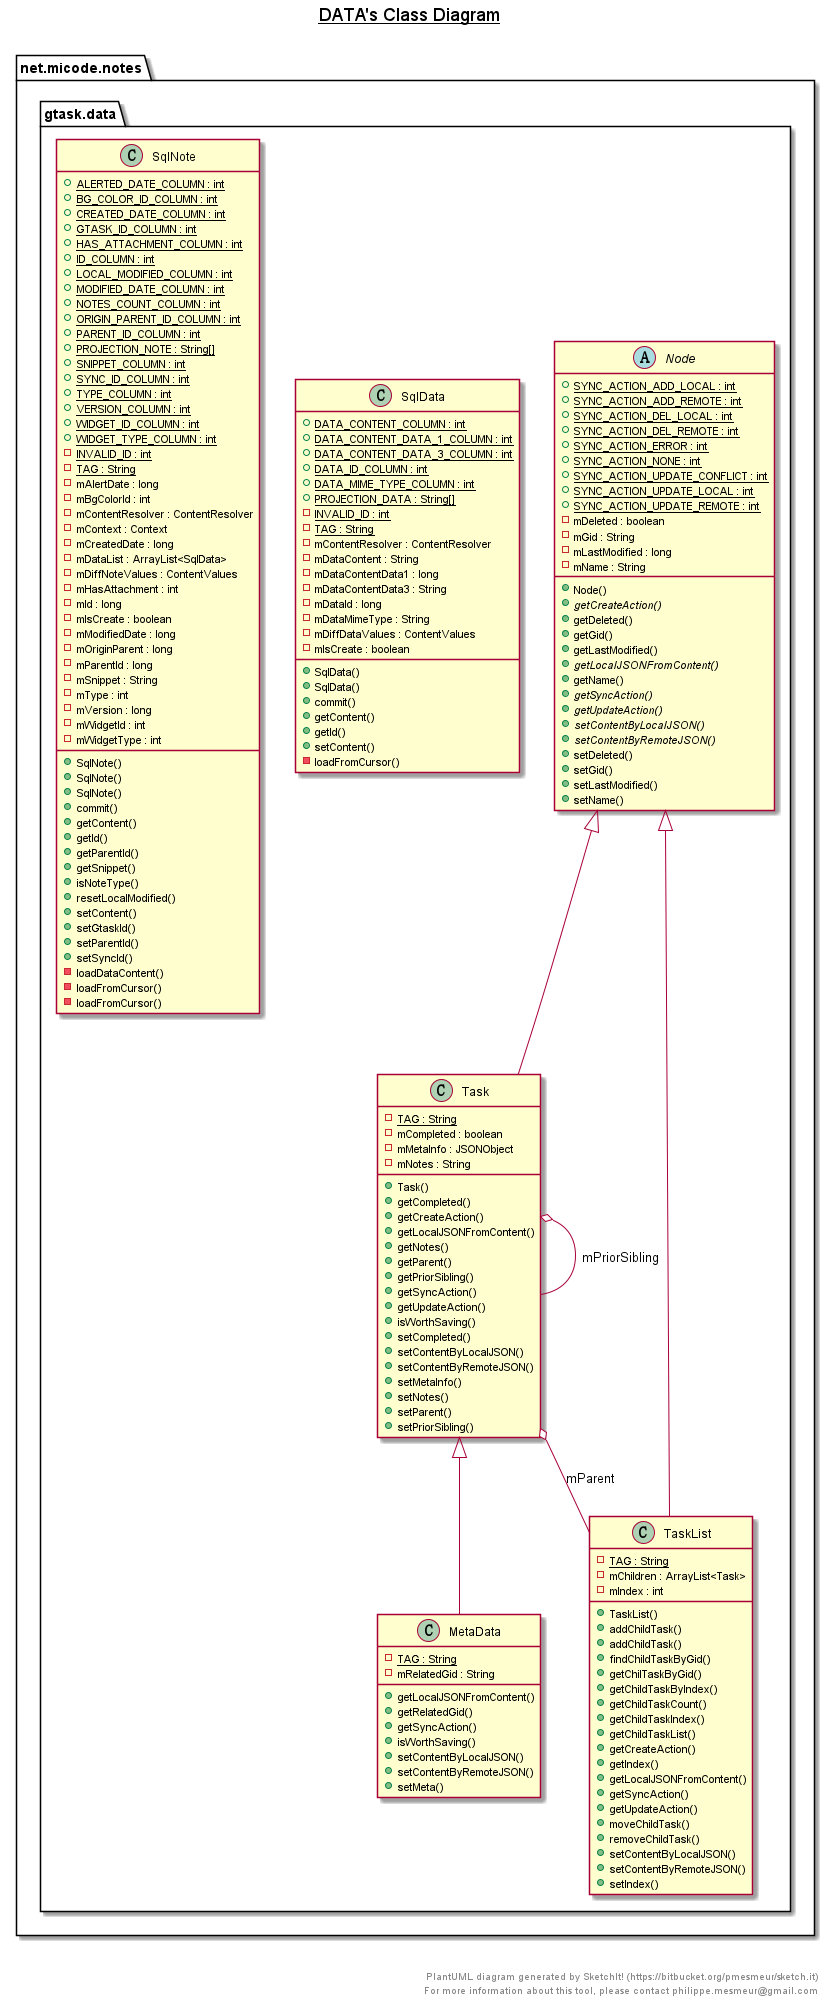

The diagram above was rendered by PlantUML. Its source (embedded in the PNG):
@startuml

title __DATA's Class Diagram__\n

  namespace net.micode.notes {
    namespace gtask.data {
      class net.micode.notes.gtask.data.MetaData {
          {static} - TAG : String
          - mRelatedGid : String
          + getLocalJSONFromContent()
          + getRelatedGid()
          + getSyncAction()
          + isWorthSaving()
          + setContentByLocalJSON()
          + setContentByRemoteJSON()
          + setMeta()
      }
    }
  }
  

  namespace net.micode.notes {
    namespace gtask.data {
      abstract class net.micode.notes.gtask.data.Node {
          {static} + SYNC_ACTION_ADD_LOCAL : int
          {static} + SYNC_ACTION_ADD_REMOTE : int
          {static} + SYNC_ACTION_DEL_LOCAL : int
          {static} + SYNC_ACTION_DEL_REMOTE : int
          {static} + SYNC_ACTION_ERROR : int
          {static} + SYNC_ACTION_NONE : int
          {static} + SYNC_ACTION_UPDATE_CONFLICT : int
          {static} + SYNC_ACTION_UPDATE_LOCAL : int
          {static} + SYNC_ACTION_UPDATE_REMOTE : int
          - mDeleted : boolean
          - mGid : String
          - mLastModified : long
          - mName : String
          + Node()
          {abstract} + getCreateAction()
          + getDeleted()
          + getGid()
          + getLastModified()
          {abstract} + getLocalJSONFromContent()
          + getName()
          {abstract} + getSyncAction()
          {abstract} + getUpdateAction()
          {abstract} + setContentByLocalJSON()
          {abstract} + setContentByRemoteJSON()
          + setDeleted()
          + setGid()
          + setLastModified()
          + setName()
      }
    }
  }
  

  namespace net.micode.notes {
    namespace gtask.data {
      class net.micode.notes.gtask.data.SqlData {
          {static} + DATA_CONTENT_COLUMN : int
          {static} + DATA_CONTENT_DATA_1_COLUMN : int
          {static} + DATA_CONTENT_DATA_3_COLUMN : int
          {static} + DATA_ID_COLUMN : int
          {static} + DATA_MIME_TYPE_COLUMN : int
          {static} + PROJECTION_DATA : String[]
          {static} - INVALID_ID : int
          {static} - TAG : String
          - mContentResolver : ContentResolver
          - mDataContent : String
          - mDataContentData1 : long
          - mDataContentData3 : String
          - mDataId : long
          - mDataMimeType : String
          - mDiffDataValues : ContentValues
          - mIsCreate : boolean
          + SqlData()
          + SqlData()
          + commit()
          + getContent()
          + getId()
          + setContent()
          - loadFromCursor()
      }
    }
  }
  

  namespace net.micode.notes {
    namespace gtask.data {
      class net.micode.notes.gtask.data.SqlNote {
          {static} + ALERTED_DATE_COLUMN : int
          {static} + BG_COLOR_ID_COLUMN : int
          {static} + CREATED_DATE_COLUMN : int
          {static} + GTASK_ID_COLUMN : int
          {static} + HAS_ATTACHMENT_COLUMN : int
          {static} + ID_COLUMN : int
          {static} + LOCAL_MODIFIED_COLUMN : int
          {static} + MODIFIED_DATE_COLUMN : int
          {static} + NOTES_COUNT_COLUMN : int
          {static} + ORIGIN_PARENT_ID_COLUMN : int
          {static} + PARENT_ID_COLUMN : int
          {static} + PROJECTION_NOTE : String[]
          {static} + SNIPPET_COLUMN : int
          {static} + SYNC_ID_COLUMN : int
          {static} + TYPE_COLUMN : int
          {static} + VERSION_COLUMN : int
          {static} + WIDGET_ID_COLUMN : int
          {static} + WIDGET_TYPE_COLUMN : int
          {static} - INVALID_ID : int
          {static} - TAG : String
          - mAlertDate : long
          - mBgColorId : int
          - mContentResolver : ContentResolver
          - mContext : Context
          - mCreatedDate : long
          - mDataList : ArrayList<SqlData>
          - mDiffNoteValues : ContentValues
          - mHasAttachment : int
          - mId : long
          - mIsCreate : boolean
          - mModifiedDate : long
          - mOriginParent : long
          - mParentId : long
          - mSnippet : String
          - mType : int
          - mVersion : long
          - mWidgetId : int
          - mWidgetType : int
          + SqlNote()
          + SqlNote()
          + SqlNote()
          + commit()
          + getContent()
          + getId()
          + getParentId()
          + getSnippet()
          + isNoteType()
          + resetLocalModified()
          + setContent()
          + setGtaskId()
          + setParentId()
          + setSyncId()
          - loadDataContent()
          - loadFromCursor()
          - loadFromCursor()
      }
    }
  }
  

  namespace net.micode.notes {
    namespace gtask.data {
      class net.micode.notes.gtask.data.Task {
          {static} - TAG : String
          - mCompleted : boolean
          - mMetaInfo : JSONObject
          - mNotes : String
          + Task()
          + getCompleted()
          + getCreateAction()
          + getLocalJSONFromContent()
          + getNotes()
          + getParent()
          + getPriorSibling()
          + getSyncAction()
          + getUpdateAction()
          + isWorthSaving()
          + setCompleted()
          + setContentByLocalJSON()
          + setContentByRemoteJSON()
          + setMetaInfo()
          + setNotes()
          + setParent()
          + setPriorSibling()
      }
    }
  }
  

  namespace net.micode.notes {
    namespace gtask.data {
      class net.micode.notes.gtask.data.TaskList {
          {static} - TAG : String
          - mChildren : ArrayList<Task>
          - mIndex : int
          + TaskList()
          + addChildTask()
          + addChildTask()
          + findChildTaskByGid()
          + getChilTaskByGid()
          + getChildTaskByIndex()
          + getChildTaskCount()
          + getChildTaskIndex()
          + getChildTaskList()
          + getCreateAction()
          + getIndex()
          + getLocalJSONFromContent()
          + getSyncAction()
          + getUpdateAction()
          + moveChildTask()
          + removeChildTask()
          + setContentByLocalJSON()
          + setContentByRemoteJSON()
          + setIndex()
      }
    }
  }
  

  net.micode.notes.gtask.data.MetaData -up-|> net.micode.notes.gtask.data.Task
  net.micode.notes.gtask.data.Task -up-|> net.micode.notes.gtask.data.Node
  net.micode.notes.gtask.data.Task o-- net.micode.notes.gtask.data.TaskList : mParent
  net.micode.notes.gtask.data.Task o-- net.micode.notes.gtask.data.Task : mPriorSibling
  net.micode.notes.gtask.data.TaskList -up-|> net.micode.notes.gtask.data.Node


right footer


PlantUML diagram generated by SketchIt! (https://bitbucket.org/pmesmeur/sketch.it)
For more information about this tool, please contact philippe.mesmeur@gmail.com
endfooter

@enduml